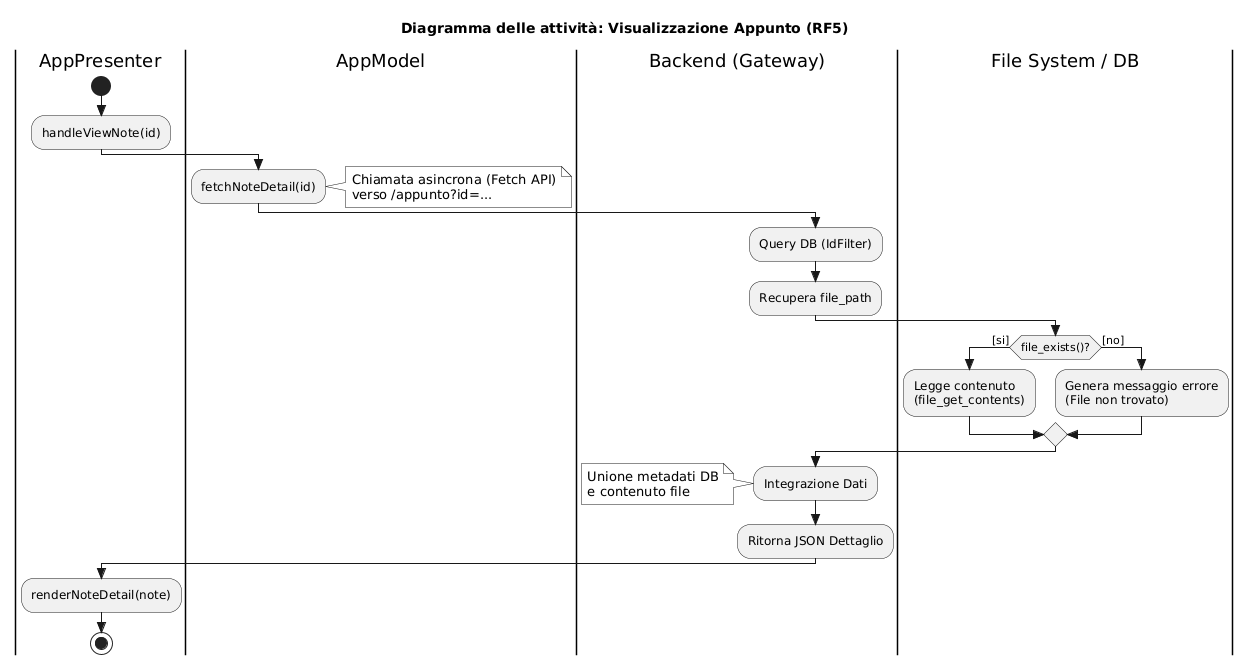

The diagram above was rendered by PlantUML. Its source (embedded in the PNG):
@startuml
skinparam style strictuml
skinparam monochrome true
skinparam shadowing false
skinparam linetype ortho

title Diagramma delle attività: Visualizzazione Appunto (RF5)

|AppPresenter|
start
:handleViewNote(id);

|AppModel|
:fetchNoteDetail(id);
note right: Chiamata asincrona (Fetch API)\nverso /appunto?id=...

|Backend (Gateway)|
:Query DB (IdFilter);
:Recupera file_path;

|File System / DB|
if (file_exists()?) then ([si])
    :Legge contenuto\n(file_get_contents);
else ([no])
    :Genera messaggio errore\n(File non trovato);
endif

|Backend (Gateway)|
:Integrazione Dati;
note left: Unione metadati DB\ne contenuto file
:Ritorna JSON Dettaglio;

|AppPresenter|
:renderNoteDetail(note);
stop
@enduml